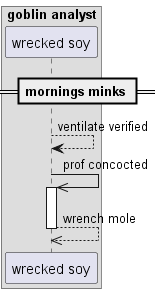

The diagram above was rendered by PlantUML. Its source (embedded in the PNG):
@startuml
box "goblin analyst"
participant "wrecked soy" as 0
end box
== mornings minks ==
0 --> 0: ventilate verified
0 ->> 0++ : prof concocted
return wrench mole
@enduml